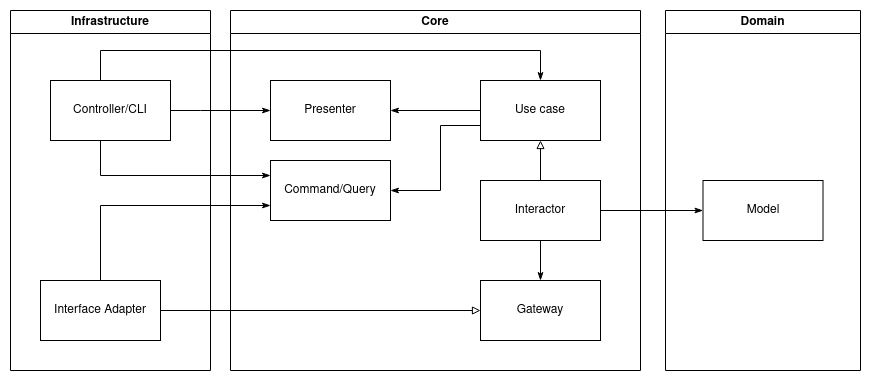

The diagram above was exported from draw.io. Its source (the exported page's mxGraphModel, read from the mxfile embedded in the PNG):
<mxGraphModel dx="1434" dy="792" grid="1" gridSize="10" guides="1" tooltips="1" connect="1" arrows="1" fold="1" page="1" pageScale="1" pageWidth="1169" pageHeight="827" math="0" shadow="0">
  <root>
    <mxCell id="0" />
    <mxCell id="1" parent="0" />
    <mxCell id="ywymCBNKgGdFE7_tZREz-28" style="edgeStyle=orthogonalEdgeStyle;rounded=0;orthogonalLoop=1;jettySize=auto;html=1;endArrow=classicThin;endFill=1;" parent="1" source="ywymCBNKgGdFE7_tZREz-14" target="ywymCBNKgGdFE7_tZREz-16" edge="1">
      <mxGeometry relative="1" as="geometry">
        <Array as="points">
          <mxPoint x="100" y="50" />
          <mxPoint x="540" y="50" />
        </Array>
      </mxGeometry>
    </mxCell>
    <mxCell id="ywymCBNKgGdFE7_tZREz-33" style="edgeStyle=orthogonalEdgeStyle;rounded=0;orthogonalLoop=1;jettySize=auto;html=1;entryX=0;entryY=0.25;entryDx=0;entryDy=0;endArrow=classicThin;endFill=1;exitX=0.5;exitY=1;exitDx=0;exitDy=0;" parent="1" source="ywymCBNKgGdFE7_tZREz-14" target="ywymCBNKgGdFE7_tZREz-30" edge="1">
      <mxGeometry relative="1" as="geometry">
        <Array as="points">
          <mxPoint x="100" y="140" />
          <mxPoint x="100" y="175" />
        </Array>
      </mxGeometry>
    </mxCell>
    <mxCell id="ywymCBNKgGdFE7_tZREz-34" style="edgeStyle=orthogonalEdgeStyle;rounded=0;orthogonalLoop=1;jettySize=auto;html=1;entryX=0;entryY=0.5;entryDx=0;entryDy=0;endArrow=classicThin;endFill=1;exitX=1;exitY=0.5;exitDx=0;exitDy=0;" parent="1" source="ywymCBNKgGdFE7_tZREz-14" target="ywymCBNKgGdFE7_tZREz-21" edge="1">
      <mxGeometry relative="1" as="geometry">
        <Array as="points">
          <mxPoint x="200" y="110" />
          <mxPoint x="200" y="110" />
        </Array>
      </mxGeometry>
    </mxCell>
    <mxCell id="ywymCBNKgGdFE7_tZREz-50" value="" style="edgeStyle=orthogonalEdgeStyle;rounded=0;orthogonalLoop=1;jettySize=auto;html=1;endArrow=classicThin;endFill=1;" parent="1" source="ywymCBNKgGdFE7_tZREz-17" target="ywymCBNKgGdFE7_tZREz-43" edge="1">
      <mxGeometry relative="1" as="geometry" />
    </mxCell>
    <mxCell id="ywymCBNKgGdFE7_tZREz-39" value="&lt;div&gt;Core&lt;/div&gt;" style="swimlane;whiteSpace=wrap;html=1;align=center;swimlaneFillColor=none;" parent="1" vertex="1">
      <mxGeometry x="230" y="10" width="410" height="360" as="geometry" />
    </mxCell>
    <mxCell id="ywymCBNKgGdFE7_tZREz-18" value="Gateway" style="rounded=0;whiteSpace=wrap;html=1;" parent="ywymCBNKgGdFE7_tZREz-39" vertex="1">
      <mxGeometry x="250" y="270" width="120" height="60" as="geometry" />
    </mxCell>
    <mxCell id="ywymCBNKgGdFE7_tZREz-16" value="Use case" style="rounded=0;whiteSpace=wrap;html=1;" parent="ywymCBNKgGdFE7_tZREz-39" vertex="1">
      <mxGeometry x="250" y="70" width="120" height="60" as="geometry" />
    </mxCell>
    <mxCell id="ywymCBNKgGdFE7_tZREz-21" value="Presenter" style="rounded=0;whiteSpace=wrap;html=1;" parent="ywymCBNKgGdFE7_tZREz-39" vertex="1">
      <mxGeometry x="40" y="70" width="120" height="60" as="geometry" />
    </mxCell>
    <mxCell id="ywymCBNKgGdFE7_tZREz-22" value="" style="edgeStyle=orthogonalEdgeStyle;rounded=0;orthogonalLoop=1;jettySize=auto;html=1;endArrow=classicThin;endFill=1;" parent="ywymCBNKgGdFE7_tZREz-39" source="ywymCBNKgGdFE7_tZREz-16" target="ywymCBNKgGdFE7_tZREz-21" edge="1">
      <mxGeometry relative="1" as="geometry" />
    </mxCell>
    <mxCell id="ywymCBNKgGdFE7_tZREz-30" value="&lt;div&gt;Command/Query&lt;/div&gt;" style="rounded=0;whiteSpace=wrap;html=1;" parent="ywymCBNKgGdFE7_tZREz-39" vertex="1">
      <mxGeometry x="40" y="150" width="120" height="60" as="geometry" />
    </mxCell>
    <mxCell id="ywymCBNKgGdFE7_tZREz-31" style="edgeStyle=orthogonalEdgeStyle;rounded=0;orthogonalLoop=1;jettySize=auto;html=1;entryX=1;entryY=0.5;entryDx=0;entryDy=0;endArrow=classicThin;endFill=1;exitX=0;exitY=0.75;exitDx=0;exitDy=0;" parent="ywymCBNKgGdFE7_tZREz-39" source="ywymCBNKgGdFE7_tZREz-16" target="ywymCBNKgGdFE7_tZREz-30" edge="1">
      <mxGeometry relative="1" as="geometry">
        <Array as="points">
          <mxPoint x="210" y="115" />
          <mxPoint x="210" y="180" />
        </Array>
      </mxGeometry>
    </mxCell>
    <mxCell id="ywymCBNKgGdFE7_tZREz-17" value="Interactor" style="rounded=0;whiteSpace=wrap;html=1;" parent="ywymCBNKgGdFE7_tZREz-39" vertex="1">
      <mxGeometry x="250" y="170" width="120" height="60" as="geometry" />
    </mxCell>
    <mxCell id="ywymCBNKgGdFE7_tZREz-23" value="" style="edgeStyle=orthogonalEdgeStyle;rounded=0;orthogonalLoop=1;jettySize=auto;html=1;endArrow=block;endFill=0;" parent="ywymCBNKgGdFE7_tZREz-39" source="ywymCBNKgGdFE7_tZREz-17" target="ywymCBNKgGdFE7_tZREz-16" edge="1">
      <mxGeometry relative="1" as="geometry" />
    </mxCell>
    <mxCell id="ywymCBNKgGdFE7_tZREz-24" value="" style="edgeStyle=orthogonalEdgeStyle;rounded=0;orthogonalLoop=1;jettySize=auto;html=1;endArrow=classicThin;endFill=1;entryX=0.5;entryY=0;entryDx=0;entryDy=0;" parent="ywymCBNKgGdFE7_tZREz-39" source="ywymCBNKgGdFE7_tZREz-17" target="ywymCBNKgGdFE7_tZREz-18" edge="1">
      <mxGeometry relative="1" as="geometry">
        <Array as="points" />
      </mxGeometry>
    </mxCell>
    <mxCell id="ywymCBNKgGdFE7_tZREz-40" value="Infrastructure" style="swimlane;whiteSpace=wrap;html=1;align=center;fillStyle=auto;fillColor=default;swimlaneFillColor=none;gradientColor=none;" parent="1" vertex="1">
      <mxGeometry x="10" y="10" width="200" height="360" as="geometry">
        <mxRectangle x="140" y="660" width="100" height="30" as="alternateBounds" />
      </mxGeometry>
    </mxCell>
    <mxCell id="ywymCBNKgGdFE7_tZREz-14" value="&lt;div&gt;Controller/CLI&lt;/div&gt;" style="rounded=0;whiteSpace=wrap;html=1;" parent="ywymCBNKgGdFE7_tZREz-40" vertex="1">
      <mxGeometry x="40" y="70" width="120" height="60" as="geometry" />
    </mxCell>
    <mxCell id="ywymCBNKgGdFE7_tZREz-20" value="Interface Adapter" style="rounded=0;whiteSpace=wrap;html=1;" parent="ywymCBNKgGdFE7_tZREz-40" vertex="1">
      <mxGeometry x="30" y="270" width="120" height="60" as="geometry" />
    </mxCell>
    <mxCell id="ywymCBNKgGdFE7_tZREz-42" value="&lt;div&gt;Domain&lt;/div&gt;" style="swimlane;whiteSpace=wrap;html=1;align=center;swimlaneFillColor=none;" parent="1" vertex="1">
      <mxGeometry x="665" y="10" width="195" height="360" as="geometry">
        <mxRectangle x="795" y="660" width="80" height="30" as="alternateBounds" />
      </mxGeometry>
    </mxCell>
    <mxCell id="ywymCBNKgGdFE7_tZREz-43" value="Model" style="rounded=0;whiteSpace=wrap;html=1;" parent="ywymCBNKgGdFE7_tZREz-42" vertex="1">
      <mxGeometry x="37.5" y="170" width="120" height="60" as="geometry" />
    </mxCell>
    <mxCell id="ywymCBNKgGdFE7_tZREz-26" value="" style="edgeStyle=orthogonalEdgeStyle;rounded=0;orthogonalLoop=1;jettySize=auto;html=1;endArrow=block;endFill=0;" parent="1" source="ywymCBNKgGdFE7_tZREz-20" target="ywymCBNKgGdFE7_tZREz-18" edge="1">
      <mxGeometry relative="1" as="geometry" />
    </mxCell>
    <mxCell id="ywymCBNKgGdFE7_tZREz-52" style="edgeStyle=orthogonalEdgeStyle;rounded=0;orthogonalLoop=1;jettySize=auto;html=1;exitX=0.5;exitY=0;exitDx=0;exitDy=0;entryX=0;entryY=0.75;entryDx=0;entryDy=0;endArrow=classicThin;endFill=1;" parent="1" source="ywymCBNKgGdFE7_tZREz-20" target="ywymCBNKgGdFE7_tZREz-30" edge="1">
      <mxGeometry relative="1" as="geometry" />
    </mxCell>
  </root>
</mxGraphModel>